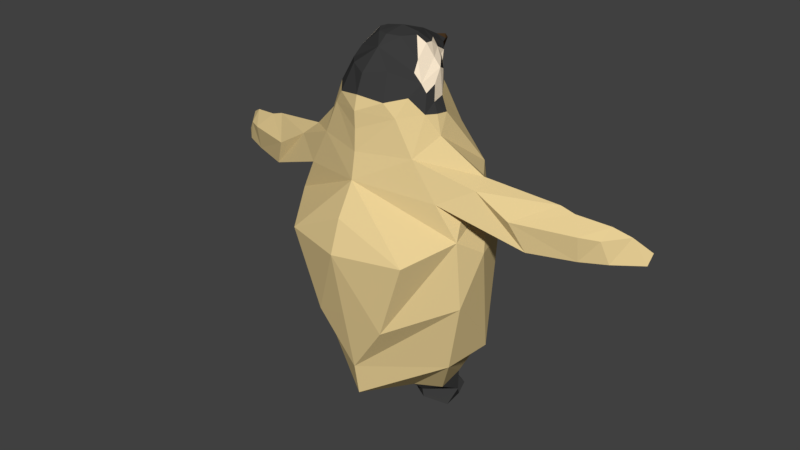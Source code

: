 # Source: penguin_baby.blend  (saved by Blender 2.78.0; exported with 4.5.12 LTS)
import bpy
from mathutils import Matrix  # noqa: F401  (used for matrix-valued properties, if any)

bpy.ops.wm.read_factory_settings(use_empty=True)
scene = bpy.context.scene
scene.name = 'Scene'

# ---- collections
col_collection_1 = bpy.data.collections.new('Collection 1'); scene.collection.children.link(col_collection_1)
col_collection_5 = bpy.data.collections.new('Collection 5'); scene.collection.children.link(col_collection_5)

# ---- materials (node trees are filled in below, after node groups)
mat_white_dark = bpy.data.materials.new('White_dark')
mat_white_dark.alpha_threshold = 0.0
mat_white_dark.use_transparent_shadow = False
mat_white_dark.diffuse_color = (0.8, 0.6187, 0.297, 1.0)
mat_white_dark.roughness = 0.5
mat_brown_dark = bpy.data.materials.new('Brown_Dark')
mat_brown_dark.alpha_threshold = 0.0
mat_brown_dark.use_transparent_shadow = False
mat_brown_dark.diffuse_color = (0.08714, 0.04777, 0.02074, 1.0)
mat_brown_dark.roughness = 0.5
mat_gray = bpy.data.materials.new('Gray')
mat_gray.alpha_threshold = 0.0
mat_gray.use_transparent_shadow = False
mat_gray.diffuse_color = (0.04445, 0.04445, 0.04445, 1.0)
mat_gray.roughness = 0.5
mat_white_light = bpy.data.materials.new('White_Light')
mat_white_light.alpha_threshold = 0.0
mat_white_light.use_transparent_shadow = False
mat_white_light.diffuse_color = (1.0, 0.843, 0.6359, 1.0)
mat_white_light.roughness = 0.5
mat_black = bpy.data.materials.new('Black')
mat_black.alpha_threshold = 0.0
mat_black.use_transparent_shadow = False
mat_black.diffuse_color = (0.01739, 0.01739, 0.01739, 1.0)
mat_black.roughness = 0.5

# ---- material node trees

# ---- world
world_world = bpy.data.worlds.new('World'); scene.world = world_world
world_world.color = (0.05088, 0.05088, 0.05088)
world_world.use_sun_shadow = False
world_world.sun_shadow_jitter_overblur = 0.0
world_world.cycles.sampling_method = 'MANUAL'

# ---- meshes
me_icosphere = bpy.data.meshes.new('Icosphere')
me_icosphere.from_pydata([(-0.6303, 0.5128, 3.455), (-2.168, 0.3339, 0.1936), (-1.274, 0.585, -5.27), (-1.9, -1.36, 0.5325), (-1.112, -0.2318, 3.323), (-1.366, -0.2368, -5.309), (-2.209, 0.0637, 0.8773), (-1.751, 0.7283, 0.8923), (-0.4922, -1.357, 3.384), (-1.678, -2.331, -0.8171), (-2.666, -0.4644, -0.8137), (-1.31, -1.473, 1.526), (-1.594, -0.7939, 1.962), (-1.019, 0.7584, 1.713), (-2.238, 0.7318, -0.8747), (-0.4906, 0.8219, 2.48), (-0.8813, -1.547, 2.411), (-1.425, -0.3662, 2.373), (-0.6201, -1.658, 2.755), (-1.205, -0.2619, 2.692), (-0.8162, 0.2961, 2.815), (-2.502, -1.12, -2.121), (-2.207, 0.4249, -3.988), (-1.021, 1.294, 0.1683), (-1.296, 1.24, -4.912), (-0.9237, 1.604, -0.6857), (-0.5612, 0.8056, -5.389), (-1.051, 1.862, -2.357), (-0.2705, 0.9386, 3.251), (-0.2432, 1.08, 3.507), (-0.3195, 0.6693, 2.739), (-0.4536, -0.2095, 4.019), (-0.3194, -0.6726, 3.997), (-0.7, -0.03197, 3.799), (-0.4331, 0.3475, 3.758), (-2.406, -1.187, -0.3447), (-0.8997, -0.9074, 3.321), (-0.8362, -0.6957, 3.56), (-2.22, -0.608, 0.7196), (-1.301, -1.007, 2.453), (-1.194, -0.8302, 2.889), (-0.7526, 0.3314, 3.232), (-0.3749, 0.6397, 2.995), (-1.072, -0.8574, 3.086), (-0.5963, -0.4476, -5.449), (-0.2638, -0.02514, -5.475), (-1.339, 0.4873, -5.764), (-0.726, 1.115, -5.804), (-0.7405, -0.2825, -5.624), (-0.3939, -0.1485, -5.641), (-1.31, 0.06661, -6.056), (-0.8241, -0.3301, -5.803), (-0.4442, -0.09067, -5.84), (-1.232, 0.6741, -6.066), (-0.7621, 1.327, -6.074), (-0.5795, 0.1191, -6.111), (-0.5973, 0.5318, 2.754), (-0.9025, 0.8733, -5.31), (-0.4149, 0.7714, 3.534), (-0.5907, 0.5178, 3.082), (-0.9625, 0.7753, -5.53), (-1.061, 1.151, -6.039), (-0.6219, 0.7693, -6.093), (-0.4444, 0.5361, -5.843), (-0.973, -2.242, -2.881), (-2.669, -0.8904, 0.9343), (-2.564, -0.438, 1.11), (-2.749, -0.355, 0.8093), (-3.31, -0.5404, 0.2736), (-3.54, -0.8493, 0.4278), (-3.897, -0.6365, -0.3004), (-4.356, 0.007243, 0.7774), (-3.492, -0.3227, 0.6434), (-4.192, -0.2383, 0.2953), (-5.154, 0.1388, 0.2583), (-5.009, -0.3079, 0.3203), (-5.004, -0.21, -0.3274), (-4.712, 0.03605, 0.6636), (-5.445, -0.05724, 0.2665), (-5.523, 0.2828, 0.5179), (-5.893, 0.4733, 0.01113), (-5.646, 0.0496, -0.2888), (-5.922, 0.4982, 0.2987), (-6.315, 0.7835, -0.07041), (-6.279, 0.6162, -0.3362), (-1.281, -0.6451, 2.655), (-1.412, -0.7009, 2.412), (-0.9897, -1.226, 2.831), (-0.8782, 0.1483, 3.344), (-0.9483, 0.002854, 3.434), (-1.044, -0.02998, 3.227), (-0.7098, 0.1766, 3.625), (-1.087, -0.0875, 3.076), (-0.9308, -0.06118, 3.5), (-0.7439, 0.2649, 3.431), (-0.9572, -0.4266, 3.554), (-0.5401, -0.3694, 3.998), (-0.7494, -0.2891, 3.833), (-1.193, -0.5226, 3.023), (-2.053, -0.9056, -4.053), (0.0, 1.616, 0.483), (0.0, -0.2149, 4.099), (0.6303, 0.5128, 3.455), (2.168, 0.3339, 0.1936), (1.274, 0.585, -5.27), (0.0, -2.059, 0.8405), (1.9, -1.36, 0.5325), (1.112, -0.2318, 3.323), (1.366, -0.2368, -5.309), (2.209, 0.0637, 0.8773), (1.751, 0.7283, 0.8923), (0.0, -1.087, 3.792), (0.4922, -1.357, 3.384), (0.0, 1.87, -0.9873), (0.0, -2.827, -0.8049), (0.0, -1.638, 3.313), (0.0, -2.535, 0.03245), (0.0, -1.948, -5.162), (1.678, -2.331, -0.8171), (2.666, -0.4644, -0.8137), (0.0, 1.488, 1.261), (0.0, -1.939, 1.518), (1.31, -1.473, 1.526), (1.594, -0.7939, 1.962), (1.019, 0.7584, 1.713), (2.238, 0.7318, -0.8747), (0.0, 1.605, -4.893), (0.4906, 0.8219, 2.48), (0.0, -1.923, 2.496), (0.8813, -1.547, 2.411), (1.425, -0.3662, 2.373), (0.0, -2.102, -4.277), (0.0, 0.7332, 2.753), (0.0, -1.83, 2.86), (0.6201, -1.658, 2.755), (1.205, -0.2619, 2.692), (0.8162, 0.2961, 2.815), (2.502, -1.12, -2.121), (2.207, 0.4249, -3.988), (0.0, 1.387, 3.503), (0.0, 1.482, 3.389), (0.0, 2.188, -3.606), (0.0, 0.8651, -5.282), (0.0, -0.4898, -5.471), (1.021, 1.294, 0.1683), (1.296, 1.24, -4.912), (0.9237, 1.604, -0.6857), (0.5612, 0.8056, -5.389), (1.051, 1.862, -2.357), (0.2705, 0.9386, 3.251), (0.2432, 1.08, 3.507), (0.3195, 0.6693, 2.739), (0.0, 1.052, 3.581), (0.0, 1.073, 3.08), (0.4536, -0.2095, 4.019), (0.3194, -0.6726, 3.997), (0.0, 0.5312, 3.845), (0.0, -0.7934, 4.016), (0.7, -0.03197, 3.799), (0.4331, 0.3475, 3.758), (0.0, -1.911, 2.065), (2.406, -1.187, -0.3447), (0.8997, -0.9074, 3.321), (0.8362, -0.6957, 3.56), (2.22, -0.608, 0.7196), (1.301, -1.007, 2.453), (1.194, -0.8302, 2.889), (0.0, 1.33, 3.328), (0.0, 0.7579, 2.919), (0.7526, 0.3314, 3.232), (0.3749, 0.6397, 2.995), (1.072, -0.8574, 3.086), (0.5963, -0.4476, -5.449), (0.2638, -0.02514, -5.475), (1.339, 0.4873, -5.764), (0.726, 1.115, -5.804), (0.7405, -0.2825, -5.624), (0.3939, -0.1485, -5.641), (1.31, 0.06661, -6.056), (0.8241, -0.3301, -5.803), (0.4442, -0.09067, -5.84), (1.232, 0.6741, -6.066), (0.7621, 1.327, -6.074), (0.5795, 0.1191, -6.111), (0.5973, 0.5318, 2.754), (0.9025, 0.8733, -5.31), (0.4149, 0.7714, 3.534), (0.5907, 0.5178, 3.082), (0.9625, 0.7753, -5.53), (1.061, 1.151, -6.039), (0.6219, 0.7693, -6.093), (0.4444, 0.5361, -5.843), (0.0, -2.461, -2.569), (0.973, -2.242, -2.881), (2.669, -0.8904, 0.9343), (2.564, -0.438, 1.11), (2.749, -0.355, 0.8093), (3.31, -0.5404, 0.2736), (3.54, -0.8493, 0.4278), (3.897, -0.6365, -0.3004), (4.356, 0.007243, 0.7774), (3.492, -0.3227, 0.6434), (4.192, -0.2383, 0.2953), (5.154, 0.1388, 0.2583), (5.009, -0.3079, 0.3203), (5.004, -0.21, -0.3274), (4.712, 0.03605, 0.6636), (5.445, -0.05724, 0.2665), (5.523, 0.2828, 0.5179), (5.893, 0.4733, 0.01113), (5.646, 0.0496, -0.2888), (5.922, 0.4982, 0.2987), (6.315, 0.7835, -0.07041), (6.279, 0.6162, -0.3362), (1.281, -0.6451, 2.655), (1.412, -0.7009, 2.412), (0.9897, -1.226, 2.831), (0.8782, 0.1483, 3.344), (0.9483, 0.002854, 3.434), (1.044, -0.02998, 3.227), (0.7098, 0.1766, 3.625), (1.087, -0.0875, 3.076), (0.944, -0.2439, 3.527), (0.7439, 0.2649, 3.431), (0.5401, -0.3694, 3.998), (0.7494, -0.2891, 3.833), (1.193, -0.5226, 3.023), (2.053, -0.9056, -4.053)], [], [(45, 142, 143), (41, 88, 0), (143, 44, 45), (89, 91, 94), (1, 38, 6), (9, 35, 64), (20, 41, 59), (8, 36, 43), (35, 3, 38), (1, 6, 7), (16, 39, 11), (105, 11, 3), (13, 19, 20), (80, 81, 83), (31, 156, 33), (15, 30, 132), (13, 15, 120), (140, 29, 139), (25, 100, 113), (168, 28, 153), (24, 141, 126), (140, 153, 28), (32, 31, 96), (33, 156, 34), (78, 81, 76), (88, 89, 94), (21, 35, 10), (2, 24, 57), (142, 24, 126), (74, 79, 77), (17, 85, 19), (38, 67, 6), (12, 86, 17), (93, 97, 33), (40, 87, 43), (10, 35, 1), (131, 64, 21), (30, 168, 132), (133, 8, 18), (87, 8, 43), (92, 90, 20), (20, 59, 56), (5, 48, 44), (44, 49, 45), (48, 52, 49), (63, 47, 26), (47, 53, 46), (55, 63, 52), (52, 63, 49), (47, 46, 60), (37, 43, 36), (50, 52, 51), (47, 57, 26), (76, 70, 69), (57, 24, 26), (141, 27, 113), (84, 81, 82), (42, 0, 28), (99, 22, 2), (71, 65, 66), (62, 47, 63), (64, 131, 192), (6, 66, 12), (192, 114, 64), (66, 11, 12), (67, 71, 66), (11, 65, 3), (114, 9, 64), (70, 68, 38), (46, 51, 48), (28, 29, 140), (37, 97, 95), (56, 42, 30), (79, 75, 77), (36, 111, 37), (80, 82, 79), (56, 15, 13), (73, 77, 71), (91, 33, 34), (111, 32, 37), (2, 46, 5), (82, 83, 84), (82, 78, 79), (10, 14, 22), (84, 83, 81), (39, 85, 86), (4, 93, 89), (92, 4, 90), (40, 85, 39), (19, 92, 20), (88, 94, 0), (20, 90, 41), (0, 58, 28), (139, 29, 152), (45, 26, 142), (41, 90, 88), (65, 70, 3), (19, 4, 92), (9, 114, 116), (8, 115, 111), (101, 31, 32), (105, 9, 116), (38, 68, 67), (105, 121, 11), (13, 17, 19), (16, 18, 87), (128, 16, 160), (128, 133, 18), (7, 12, 17), (25, 23, 100), (168, 42, 28), (24, 27, 141), (152, 29, 58), (157, 101, 32), (157, 32, 111), (64, 35, 21), (4, 19, 98), (142, 26, 24), (17, 86, 85), (35, 9, 105), (12, 39, 86), (98, 43, 4), (19, 85, 98), (30, 42, 168), (133, 115, 8), (87, 18, 8), (60, 2, 57), (5, 46, 48), (44, 48, 49), (48, 51, 52), (26, 45, 63), (49, 63, 45), (47, 61, 53), (55, 62, 63), (55, 53, 62), (50, 55, 52), (46, 53, 50), (47, 54, 61), (47, 60, 57), (4, 89, 90), (120, 23, 13), (42, 59, 0), (62, 54, 47), (6, 67, 66), (3, 35, 105), (66, 65, 11), (73, 71, 72), (67, 72, 71), (69, 70, 65), (68, 72, 67), (77, 75, 69), (95, 97, 4), (34, 156, 58), (94, 91, 0), (40, 43, 98), (14, 1, 25), (80, 74, 81), (76, 81, 74), (1, 35, 38), (12, 11, 39), (16, 87, 39), (25, 1, 23), (7, 13, 23), (23, 1, 7), (74, 73, 76), (22, 21, 10), (33, 97, 31), (96, 31, 97), (44, 117, 99), (76, 75, 78), (88, 90, 89), (59, 41, 0), (74, 80, 79), (93, 4, 97), (40, 39, 87), (72, 68, 73), (70, 76, 73), (73, 68, 70), (37, 95, 43), (76, 69, 75), (15, 56, 30), (27, 24, 22), (143, 117, 44), (34, 58, 0), (0, 91, 34), (93, 91, 89), (46, 50, 51), (28, 58, 29), (44, 99, 5), (2, 5, 99), (37, 96, 97), (69, 65, 71), (56, 59, 42), (36, 8, 111), (20, 56, 13), (83, 82, 80), (73, 74, 77), (91, 93, 33), (96, 37, 32), (40, 98, 85), (24, 2, 22), (27, 22, 14), (10, 1, 14), (3, 70, 38), (78, 82, 81), (101, 156, 31), (7, 17, 13), (121, 160, 16), (128, 18, 16), (16, 11, 121), (7, 6, 12), (78, 75, 79), (60, 46, 2), (54, 62, 61), (55, 50, 53), (53, 61, 62), (120, 100, 23), (43, 95, 4), (71, 77, 69), (152, 58, 156), (15, 132, 120), (14, 25, 27), (113, 27, 25), (131, 21, 99), (117, 131, 99), (21, 22, 99), (173, 143, 142), (169, 102, 217), (143, 173, 172), (218, 223, 220), (103, 109, 164), (118, 193, 161), (136, 187, 169), (112, 171, 162), (161, 164, 106), (103, 110, 109), (129, 122, 165), (105, 106, 122), (124, 136, 135), (209, 212, 210), (154, 158, 156), (127, 132, 151), (124, 120, 127), (140, 139, 150), (146, 113, 100), (168, 153, 149), (145, 126, 141), (140, 149, 153), (155, 224, 154), (158, 159, 156), (207, 205, 210), (217, 223, 218), (137, 119, 161), (104, 185, 145), (142, 126, 145), (203, 206, 208), (130, 135, 214), (164, 109, 196), (123, 130, 215), (222, 158, 225), (166, 171, 216), (119, 103, 161), (131, 137, 193), (151, 132, 168), (133, 134, 112), (216, 171, 112), (221, 136, 219), (136, 184, 187), (108, 172, 176), (172, 173, 177), (176, 177, 180), (191, 147, 175), (175, 174, 181), (183, 180, 191), (180, 177, 191), (175, 188, 174), (163, 162, 171), (178, 179, 180), (175, 147, 185), (205, 198, 199), (185, 147, 145), (141, 113, 148), (213, 211, 210), (170, 149, 102), (227, 145, 138), (200, 195, 194), (190, 191, 175), (193, 192, 131), (109, 123, 195), (192, 193, 114), (195, 123, 122), (196, 195, 200), (122, 106, 194), (114, 193, 118), (199, 164, 197), (174, 176, 179), (149, 140, 150), (163, 222, 225), (184, 151, 170), (208, 206, 204), (162, 163, 111), (209, 208, 211), (184, 124, 127), (202, 200, 206), (220, 159, 158), (111, 163, 155), (104, 108, 174), (211, 213, 212), (211, 208, 207), (119, 138, 125), (213, 210, 212), (165, 215, 214), (107, 218, 222), (221, 219, 107), (166, 165, 214), (135, 136, 221), (217, 102, 223), (136, 169, 219), (102, 149, 186), (139, 152, 150), (173, 142, 147), (169, 217, 219), (194, 106, 199), (135, 221, 107), (118, 116, 114), (112, 111, 115), (101, 155, 154), (105, 116, 118), (164, 196, 197), (105, 122, 121), (124, 135, 130), (129, 216, 134), (128, 160, 129), (128, 134, 133), (110, 130, 123), (146, 100, 144), (168, 149, 170), (145, 141, 148), (152, 186, 150), (140, 153, 167), (157, 155, 101), (157, 111, 155), (193, 137, 161), (107, 226, 135), (142, 145, 147), (130, 214, 215), (161, 105, 118), (123, 215, 165), (226, 107, 171), (135, 226, 214), (151, 168, 170), (133, 112, 115), (216, 112, 134), (188, 185, 104), (108, 176, 174), (172, 177, 176), (176, 180, 179), (147, 191, 173), (177, 173, 191), (175, 181, 189), (183, 191, 190), (183, 190, 181), (178, 180, 183), (174, 178, 181), (175, 189, 182), (175, 185, 188), (107, 219, 218), (120, 124, 144), (170, 102, 187), (190, 175, 182), (109, 195, 196), (106, 105, 161), (195, 122, 194), (202, 201, 200), (196, 200, 201), (198, 194, 199), (197, 196, 201), (206, 198, 204), (159, 186, 156), (223, 102, 220), (166, 226, 171), (125, 146, 103), (209, 210, 203), (205, 203, 210), (103, 164, 161), (123, 165, 122), (129, 165, 216), (146, 144, 103), (110, 144, 124), (144, 110, 103), (203, 205, 202), (138, 119, 137), (158, 154, 225), (224, 225, 154), (172, 227, 117), (205, 207, 204), (217, 218, 219), (187, 102, 169), (203, 208, 209), (166, 216, 165), (201, 202, 197), (199, 202, 205), (202, 199, 197), (163, 171, 222), (205, 204, 198), (127, 151, 184), (148, 138, 145), (143, 172, 117), (159, 102, 186), (102, 159, 220), (222, 218, 220), (174, 179, 178), (149, 150, 186), (172, 108, 227), (104, 227, 108), (163, 225, 224), (198, 200, 194), (184, 170, 187), (162, 111, 112), (136, 124, 184), (212, 209, 211), (202, 206, 203), (220, 158, 222), (224, 155, 163), (166, 214, 226), (104, 145, 227), (148, 125, 138), (119, 125, 103), (106, 164, 199), (207, 210, 211), (101, 154, 156), (110, 124, 130), (121, 129, 160), (128, 129, 134), (129, 121, 122), (110, 123, 109), (207, 208, 204), (188, 104, 174), (182, 189, 190), (183, 181, 178), (181, 190, 189), (120, 144, 100), (171, 107, 222), (200, 198, 206), (152, 156, 186), (127, 120, 132), (125, 148, 146), (113, 146, 148), (131, 227, 137), (117, 227, 131), (137, 227, 138)])
me_icosphere.polygons.foreach_set('material_index', [0, 3, 0, 3, 0, 0, 3, 2, 0, 0, 0, 0, 0, 0, 2, 0, 0, 1, 0, 2, 0, 1, 2, 2, 0, 4, 0, 0, 0, 0, 2, 0, 0, 3, 2, 0, 0, 3, 2, 2, 3, 3, 2, 2, 2, 2, 2, 2, 2, 2, 3, 2, 2, 0, 0, 0, 0, 2, 0, 0, 2, 0, 0, 0, 0, 0, 0, 0, 0, 2, 1, 3, 3, 0, 2, 0, 0, 0, 3, 2, 2, 0, 0, 0, 0, 2, 3, 3, 2, 3, 3, 3, 2, 1, 0, 3, 0, 3, 0, 2, 2, 0, 0, 0, 0, 0, 0, 0, 0, 0, 2, 0, 2, 2, 2, 0, 3, 0, 2, 0, 0, 3, 3, 3, 2, 2, 2, 2, 2, 2, 2, 2, 2, 2, 2, 2, 2, 2, 2, 4, 0, 2, 2, 0, 0, 0, 0, 0, 0, 0, 0, 3, 2, 3, 3, 0, 0, 0, 0, 0, 0, 0, 0, 0, 0, 0, 2, 2, 0, 0, 4, 2, 0, 3, 2, 0, 0, 0, 3, 0, 0, 0, 0, 2, 2, 3, 2, 1, 0, 0, 3, 0, 3, 2, 0, 0, 0, 3, 2, 2, 0, 0, 0, 0, 0, 2, 0, 0, 0, 0, 0, 0, 2, 2, 2, 2, 0, 3, 0, 2, 0, 0, 0, 0, 0, 0, 0, 3, 0, 3, 0, 0, 3, 2, 0, 0, 0, 0, 0, 0, 2, 0, 0, 1, 0, 2, 0, 1, 2, 2, 0, 4, 0, 0, 0, 0, 2, 0, 0, 3, 2, 0, 0, 3, 2, 2, 3, 3, 2, 2, 2, 2, 2, 2, 2, 2, 3, 2, 2, 0, 0, 0, 0, 2, 0, 0, 2, 0, 0, 0, 0, 0, 0, 0, 0, 2, 1, 3, 3, 0, 2, 0, 0, 0, 3, 2, 2, 0, 0, 0, 0, 2, 3, 3, 2, 3, 3, 3, 2, 1, 0, 3, 0, 3, 0, 2, 2, 0, 0, 0, 0, 0, 0, 0, 0, 0, 2, 0, 2, 1, 2, 2, 0, 3, 0, 2, 0, 0, 3, 3, 3, 2, 2, 2, 2, 2, 2, 2, 2, 2, 2, 2, 2, 2, 2, 2, 4, 0, 2, 2, 0, 0, 0, 0, 0, 0, 0, 0, 2, 3, 3, 0, 0, 0, 0, 0, 0, 0, 0, 0, 0, 0, 2, 2, 0, 0, 4, 2, 0, 2, 0, 0, 0, 3, 0, 0, 0, 0, 2, 2, 3, 2, 1, 0, 0, 3, 0, 3, 2, 0, 0, 0, 3, 2, 2, 0, 0, 0, 0, 0, 2, 0, 0, 0, 0, 0, 0, 2, 2, 2, 2, 0, 3, 0, 2, 0, 0, 0, 0, 0, 0])
_uv = me_icosphere.uv_layers.new(name='UVMap')
_uv.uv.foreach_set('vector', [0.801, -0.9029, 1.014, -0.877, 0.8315, -0.8942, 0.6857, 0.8283, 0.6994, 0.853, 0.6714, 0.8705, 0.8315, -0.8942, 0.7911, -0.8924, 0.801, -0.9029, 0.709, 0.8731, 0.6915, 0.9092, 0.6883, 0.8691, 0.715, 0.2171, 0.7406, 0.3361, 0.7215, 0.3575, 0.7864, 0.05703, 0.7549, 0.1317, 0.8022, -0.354, 0.6913, 0.7454, 0.6857, 0.8283, 0.6702, 0.7962, 0.7958, 0.8849, 0.7635, 0.8643, 0.7574, 0.8161, 0.7549, 0.1317, 0.7636, 0.3111, 0.7406, 0.3361, 0.715, 0.2171, 0.7215, 0.3575, 0.6982, 0.352, 0.7873, 0.6923, 0.7601, 0.6911, 0.7756, 0.5131, 0.8248, 0.3894, 0.7756, 0.5131, 0.7636, 0.3111, 0.6804, 0.5178, 0.7282, 0.7279, 0.6913, 0.7454, 0.7201, 0.1664, 0.7249, 0.1137, 0.7174, 0.144, 0.7139, 0.9946, 0.6299, 0.9502, 0.7047, 0.9472, 0.656, 0.6717, 0.6502, 0.7263, 0.628, 0.7291, 0.6804, 0.5178, 0.656, 0.6717, 0.6258, 0.4199, 0.627, 0.8448, 0.639, 0.8736, 0.6272, 0.869, 0.6589, 0.02652, 0.6253, 0.2627, 0.6244, -0.03468, 0.6281, 0.7618, 0.642, 0.8246, 0.6274, 0.7893, 0.6856, -0.8129, 0.623, -0.5623, 0.6208, -0.8104, 0.627, 0.8448, 0.6274, 0.7893, 0.642, 0.8246, 0.7739, 0.9976, 0.7139, 0.9946, 0.7323, 0.9926, 0.7047, 0.9472, 0.6299, 0.9502, 0.6675, 0.9341, 0.7256, 0.2268, 0.7249, 0.1137, 0.7281, 0.112, 0.6994, 0.853, 0.709, 0.8731, 0.6883, 0.8691, 0.7556, -0.2241, 0.7549, 0.1317, 0.7376, 0.02638, 0.7152, -0.8746, 0.6856, -0.8129, 0.6917, -0.8855, 0.6132, -0.877, 0.6856, -0.8129, 0.6208, -0.8104, 0.7232, 0.2232, 0.7215, 0.2716, 0.724, 0.3071, 0.7333, 0.6652, 0.7458, 0.7262, 0.7282, 0.7279, 0.7406, 0.3361, 0.7319, 0.3485, 0.7215, 0.3575, 0.7492, 0.5889, 0.747, 0.678, 0.7333, 0.6652, 0.7123, 0.8873, 0.7252, 0.9577, 0.7047, 0.9472, 0.7543, 0.7759, 0.7744, 0.7709, 0.7574, 0.8161, 0.7376, 0.02638, 0.7549, 0.1317, 0.715, 0.2171, 0.8271, -0.6317, 0.8022, -0.354, 0.7556, -0.2241, 0.6502, 0.7263, 0.6281, 0.7618, 0.628, 0.7291, 0.8233, 0.7891, 0.7958, 0.8849, 0.7977, 0.7634, 0.7744, 0.7709, 0.7958, 0.8849, 0.7574, 0.8161, 0.7171, 0.8024, 0.713, 0.8317, 0.6913, 0.7454, 0.6913, 0.7454, 0.6702, 0.7962, 0.6707, 0.7304, 0.7545, -0.8702, 0.7778, -0.9303, 0.7911, -0.8924, 0.7911, -0.8924, 0.7943, -0.9347, 0.801, -0.9029, 0.7778, -0.9303, 0.7881, -0.9755, 0.7943, -0.9347, 0.7081, -0.9855, 0.6729, -0.9873, 0.6805, -0.8992, 0.6729, -0.9873, 0.7131, -1.035, 0.7225, -0.972, 0.7645, -1.033, 0.7081, -0.9855, 0.7881, -0.9755, 0.7881, -0.9755, 0.7081, -0.9855, 0.7943, -0.9347, 0.6729, -0.9873, 0.7225, -0.972, 0.7004, -0.9283, 0.7535, 0.9091, 0.7574, 0.8161, 0.7635, 0.8643, 0.745, -1.024, 0.7881, -0.9755, 0.7767, -0.9657, 0.6729, -0.9873, 0.6917, -0.8855, 0.6805, -0.8992, 0.7281, 0.112, 0.7358, 0.1274, 0.7396, 0.2772, 0.6917, -0.8855, 0.6856, -0.8129, 0.6805, -0.8992, 0.623, -0.5623, 0.6596, -0.3114, 0.6244, -0.03468, 0.7192, 0.09363, 0.7249, 0.1137, 0.7196, 0.2233, 0.6541, 0.7777, 0.6714, 0.8705, 0.642, 0.8246, 0.76, -0.6116, 0.7215, -0.6192, 0.7152, -0.8746, 0.7242, 0.3314, 0.744, 0.3818, 0.7338, 0.4104, 0.6911, -1.039, 0.6729, -0.9873, 0.7081, -0.9855, 0.8022, -0.354, 0.8271, -0.6317, 0.8262, -0.2853, 0.7215, 0.3575, 0.7338, 0.4104, 0.7492, 0.5889, 0.8262, -0.2853, 0.8255, 0.07243, 0.8022, -0.354, 0.7338, 0.4104, 0.7756, 0.5131, 0.7492, 0.5889, 0.7319, 0.3485, 0.7242, 0.3314, 0.7338, 0.4104, 0.7756, 0.5131, 0.744, 0.3818, 0.7636, 0.3111, 0.8255, 0.07243, 0.7864, 0.05703, 0.8022, -0.354, 0.7358, 0.1274, 0.7351, 0.2425, 0.7406, 0.3361, 0.7225, -0.972, 0.7767, -0.9657, 0.7778, -0.9303, 0.642, 0.8246, 0.639, 0.8736, 0.627, 0.8448, 0.7535, 0.9091, 0.7252, 0.9577, 0.735, 0.9034, 0.6707, 0.7304, 0.6541, 0.7777, 0.6502, 0.7263, 0.7215, 0.2716, 0.7288, 0.2428, 0.724, 0.3071, 0.7635, 0.8643, 0.8203, 0.9639, 0.7535, 0.9091, 0.7201, 0.1664, 0.7196, 0.2233, 0.7215, 0.2716, 0.6707, 0.7304, 0.656, 0.6717, 0.6804, 0.5178, 0.7284, 0.2394, 0.724, 0.3071, 0.7242, 0.3314, 0.6915, 0.9092, 0.7047, 0.9472, 0.6675, 0.9341, 0.8203, 0.9639, 0.7739, 0.9976, 0.7535, 0.9091, 0.7152, -0.8746, 0.7225, -0.972, 0.7545, -0.8702, 0.7196, 0.2233, 0.7174, 0.144, 0.7192, 0.09363, 0.7196, 0.2233, 0.7256, 0.2268, 0.7215, 0.2716, 0.7376, 0.02638, 0.7067, -0.002386, 0.7215, -0.6192, 0.7192, 0.09363, 0.7174, 0.144, 0.7249, 0.1137, 0.7601, 0.6911, 0.7458, 0.7262, 0.747, 0.678, 0.7241, 0.8538, 0.7123, 0.8873, 0.709, 0.8731, 0.7171, 0.8024, 0.7241, 0.8538, 0.713, 0.8317, 0.7543, 0.7759, 0.7458, 0.7262, 0.7601, 0.6911, 0.7282, 0.7279, 0.7171, 0.8024, 0.6913, 0.7454, 0.6994, 0.853, 0.6883, 0.8691, 0.6714, 0.8705, 0.6913, 0.7454, 0.713, 0.8317, 0.6857, 0.8283, 0.6714, 0.8705, 0.6523, 0.8831, 0.642, 0.8246, 0.6272, 0.869, 0.639, 0.8736, 0.6278, 0.8897, 0.801, -0.9029, 0.6805, -0.8992, 0.6132, -0.877, 0.6857, 0.8283, 0.713, 0.8317, 0.6994, 0.853, 0.744, 0.3818, 0.7358, 0.1274, 0.7636, 0.3111, 0.7282, 0.7279, 0.7241, 0.8538, 0.7171, 0.8024, 0.7864, 0.05703, 0.8255, 0.07243, 0.8252, 0.2352, 0.7958, 0.8849, 0.8227, 0.8767, 0.8203, 0.9639, 0.6646, 1.012, 0.7139, 0.9946, 0.7739, 0.9976, 0.8248, 0.3894, 0.7864, 0.05703, 0.8252, 0.2352, 0.7406, 0.3361, 0.7351, 0.2425, 0.7319, 0.3485, 0.8248, 0.3894, 0.8243, 0.5227, 0.7756, 0.5131, 0.6804, 0.5178, 0.7333, 0.6652, 0.7282, 0.7279, 0.7873, 0.6923, 0.7977, 0.7634, 0.7744, 0.7709, 0.8237, 0.7177, 0.7873, 0.6923, 0.824, 0.6316, 0.8237, 0.7177, 0.8233, 0.7891, 0.7977, 0.7634, 0.6982, 0.352, 0.7492, 0.5889, 0.7333, 0.6652, 0.6589, 0.02652, 0.6674, 0.2013, 0.6253, 0.2627, 0.6281, 0.7618, 0.6541, 0.7777, 0.642, 0.8246, 0.6856, -0.8129, 0.6596, -0.3114, 0.623, -0.5623, 0.6278, 0.8897, 0.639, 0.8736, 0.6523, 0.8831, 0.8167, 1.004, 0.6646, 1.012, 0.7739, 0.9976, 0.8167, 1.004, 0.7739, 0.9976, 0.8203, 0.9639, 0.8022, -0.354, 0.7549, 0.1317, 0.7556, -0.2241, 0.7241, 0.8538, 0.7282, 0.7279, 0.74, 0.7981, 0.6132, -0.877, 0.6805, -0.8992, 0.6856, -0.8129, 0.7333, 0.6652, 0.747, 0.678, 0.7458, 0.7262, 0.7549, 0.1317, 0.7864, 0.05703, 0.8248, 0.3894, 0.7492, 0.5889, 0.7601, 0.6911, 0.747, 0.678, 0.74, 0.7981, 0.7574, 0.8161, 0.7241, 0.8538, 0.7282, 0.7279, 0.7458, 0.7262, 0.74, 0.7981, 0.6502, 0.7263, 0.6541, 0.7777, 0.6281, 0.7618, 0.8233, 0.7891, 0.8227, 0.8767, 0.7958, 0.8849, 0.7744, 0.7709, 0.7977, 0.7634, 0.7958, 0.8849, 0.7004, -0.9283, 0.7152, -0.8746, 0.6917, -0.8855, 0.7545, -0.8702, 0.7225, -0.972, 0.7778, -0.9303, 0.7911, -0.8924, 0.7778, -0.9303, 0.7943, -0.9347, 0.7778, -0.9303, 0.7767, -0.9657, 0.7881, -0.9755, 0.6805, -0.8992, 0.801, -0.9029, 0.7081, -0.9855, 0.7943, -0.9347, 0.7081, -0.9855, 0.801, -0.9029, 0.6729, -0.9873, 0.6853, -1.036, 0.7131, -1.035, 0.7645, -1.033, 0.6911, -1.039, 0.7081, -0.9855, 0.7645, -1.033, 0.7131, -1.035, 0.6911, -1.039, 0.745, -1.024, 0.7645, -1.033, 0.7881, -0.9755, 0.7225, -0.972, 0.7131, -1.035, 0.745, -1.024, 0.6729, -0.9873, 0.6666, -1.044, 0.6853, -1.036, 0.6729, -0.9873, 0.7004, -0.9283, 0.6917, -0.8855, 0.7241, 0.8538, 0.709, 0.8731, 0.713, 0.8317, 0.6258, 0.4199, 0.6674, 0.2013, 0.6804, 0.5178, 0.6541, 0.7777, 0.6702, 0.7962, 0.6714, 0.8705, 0.6911, -1.039, 0.6666, -1.044, 0.6729, -0.9873, 0.7215, 0.3575, 0.7319, 0.3485, 0.7338, 0.4104, 0.7636, 0.3111, 0.7549, 0.1317, 0.8248, 0.3894, 0.7338, 0.4104, 0.744, 0.3818, 0.7756, 0.5131, 0.7284, 0.2394, 0.7242, 0.3314, 0.7301, 0.3125, 0.7319, 0.3485, 0.7301, 0.3125, 0.7242, 0.3314, 0.7396, 0.2772, 0.7358, 0.1274, 0.744, 0.3818, 0.7351, 0.2425, 0.7301, 0.3125, 0.7319, 0.3485, 0.724, 0.3071, 0.7288, 0.2428, 0.7396, 0.2772, 0.735, 0.9034, 0.7252, 0.9577, 0.7241, 0.8538, 0.6675, 0.9341, 0.6299, 0.9502, 0.6523, 0.8831, 0.6883, 0.8691, 0.6915, 0.9092, 0.6714, 0.8705, 0.7543, 0.7759, 0.7574, 0.8161, 0.74, 0.7981, 0.7067, -0.002386, 0.715, 0.2171, 0.6589, 0.02652, 0.7201, 0.1664, 0.7232, 0.2232, 0.7249, 0.1137, 0.7281, 0.112, 0.7249, 0.1137, 0.7232, 0.2232, 0.715, 0.2171, 0.7549, 0.1317, 0.7406, 0.3361, 0.7492, 0.5889, 0.7756, 0.5131, 0.7601, 0.6911, 0.7873, 0.6923, 0.7744, 0.7709, 0.7601, 0.6911, 0.6589, 0.02652, 0.715, 0.2171, 0.6674, 0.2013, 0.6982, 0.352, 0.6804, 0.5178, 0.6674, 0.2013, 0.6674, 0.2013, 0.715, 0.2171, 0.6982, 0.352, 0.7232, 0.2232, 0.7284, 0.2394, 0.7281, 0.112, 0.7215, -0.6192, 0.7556, -0.2241, 0.7376, 0.02638, 0.7047, 0.9472, 0.7252, 0.9577, 0.7139, 0.9946, 0.7323, 0.9926, 0.7139, 0.9946, 0.7252, 0.9577, 0.7911, -0.8924, 0.8275, -0.8106, 0.76, -0.6116, 0.7281, 0.112, 0.7288, 0.2428, 0.7256, 0.2268, 0.6994, 0.853, 0.713, 0.8317, 0.709, 0.8731, 0.6702, 0.7962, 0.6857, 0.8283, 0.6714, 0.8705, 0.7232, 0.2232, 0.7201, 0.1664, 0.7215, 0.2716, 0.7123, 0.8873, 0.7241, 0.8538, 0.7252, 0.9577, 0.7543, 0.7759, 0.7601, 0.6911, 0.7744, 0.7709, 0.7301, 0.3125, 0.7351, 0.2425, 0.7284, 0.2394, 0.7358, 0.1274, 0.7281, 0.112, 0.7284, 0.2394, 0.7284, 0.2394, 0.7351, 0.2425, 0.7358, 0.1274, 0.7535, 0.9091, 0.735, 0.9034, 0.7574, 0.8161, 0.7281, 0.112, 0.7396, 0.2772, 0.7288, 0.2428, 0.656, 0.6717, 0.6707, 0.7304, 0.6502, 0.7263, 0.6596, -0.3114, 0.6856, -0.8129, 0.7215, -0.6192, 0.8315, -0.8942, 0.8275, -0.8106, 0.7911, -0.8924, 0.6675, 0.9341, 0.6523, 0.8831, 0.6714, 0.8705, 0.6714, 0.8705, 0.6915, 0.9092, 0.6675, 0.9341, 0.7123, 0.8873, 0.6915, 0.9092, 0.709, 0.8731, 0.7225, -0.972, 0.745, -1.024, 0.7767, -0.9657, 0.642, 0.8246, 0.6523, 0.8831, 0.639, 0.8736, 0.7911, -0.8924, 0.76, -0.6116, 0.7545, -0.8702, 0.7152, -0.8746, 0.7545, -0.8702, 0.76, -0.6116, 0.7535, 0.9091, 0.7323, 0.9926, 0.7252, 0.9577, 0.7396, 0.2772, 0.744, 0.3818, 0.7242, 0.3314, 0.6707, 0.7304, 0.6702, 0.7962, 0.6541, 0.7777, 0.7635, 0.8643, 0.7958, 0.8849, 0.8203, 0.9639, 0.6913, 0.7454, 0.6707, 0.7304, 0.6804, 0.5178, 0.7174, 0.144, 0.7196, 0.2233, 0.7201, 0.1664, 0.7284, 0.2394, 0.7232, 0.2232, 0.724, 0.3071, 0.6915, 0.9092, 0.7123, 0.8873, 0.7047, 0.9472, 0.7323, 0.9926, 0.7535, 0.9091, 0.7739, 0.9976, 0.7543, 0.7759, 0.74, 0.7981, 0.7458, 0.7262, 0.6856, -0.8129, 0.7152, -0.8746, 0.7215, -0.6192, 0.6596, -0.3114, 0.7215, -0.6192, 0.7067, -0.002386, 0.7376, 0.02638, 0.715, 0.2171, 0.7067, -0.002386, 0.7636, 0.3111, 0.7358, 0.1274, 0.7406, 0.3361, 0.7256, 0.2268, 0.7196, 0.2233, 0.7249, 0.1137, 0.6646, 1.012, 0.6299, 0.9502, 0.7139, 0.9946, 0.6982, 0.352, 0.7333, 0.6652, 0.6804, 0.5178, 0.8243, 0.5227, 0.824, 0.6316, 0.7873, 0.6923, 0.8237, 0.7177, 0.7977, 0.7634, 0.7873, 0.6923, 0.7873, 0.6923, 0.7756, 0.5131, 0.8243, 0.5227, 0.6982, 0.352, 0.7215, 0.3575, 0.7492, 0.5889, 0.7256, 0.2268, 0.7288, 0.2428, 0.7215, 0.2716, 0.7004, -0.9283, 0.7225, -0.972, 0.7152, -0.8746, 0.6666, -1.044, 0.6911, -1.039, 0.6853, -1.036, 0.7645, -1.033, 0.745, -1.024, 0.7131, -1.035, 0.7131, -1.035, 0.6853, -1.036, 0.6911, -1.039, 0.6258, 0.4199, 0.6253, 0.2627, 0.6674, 0.2013, 0.7574, 0.8161, 0.735, 0.9034, 0.7241, 0.8538, 0.7242, 0.3314, 0.724, 0.3071, 0.7396, 0.2772, 0.6278, 0.8897, 0.6523, 0.8831, 0.6299, 0.9502, 0.656, 0.6717, 0.628, 0.7291, 0.6258, 0.4199, 0.7067, -0.002386, 0.6589, 0.02652, 0.6596, -0.3114, 0.6244, -0.03468, 0.6596, -0.3114, 0.6589, 0.02652, 0.8271, -0.6317, 0.7556, -0.2241, 0.76, -0.6116, 0.8275, -0.8106, 0.8271, -0.6317, 0.76, -0.6116, 0.7556, -0.2241, 0.7215, -0.6192, 0.76, -0.6116, 0.8686, -0.9012, 0.8315, -0.8942, 1.014, -0.877, 0.5687, 0.8332, 0.5842, 0.8746, 0.5537, 0.8588, 0.8315, -0.8942, 0.8686, -0.9012, 0.8683, -0.8885, 0.5431, 0.8793, 0.5663, 0.8739, 0.5634, 0.9138, 0.5351, 0.2313, 0.5287, 0.372, 0.5093, 0.3507, 0.4641, 0.06802, 0.4499, -0.3477, 0.4953, 0.1475, 0.562, 0.7508, 0.5851, 0.8001, 0.5687, 0.8332, 0.4489, 0.8881, 0.49, 0.8232, 0.4829, 0.8702, 0.4953, 0.1475, 0.5093, 0.3507, 0.4861, 0.3236, 0.5351, 0.2313, 0.5522, 0.3635, 0.5287, 0.372, 0.4601, 0.698, 0.4732, 0.5217, 0.4882, 0.6996, 0.8248, 0.3894, 0.8866, 0.3236, 0.8736, 0.5217, 0.5714, 0.5245, 0.562, 0.7508, 0.5217, 0.7358, 0.53, 0.205, 0.5327, 0.1854, 0.5252, 0.1507, 0.54, 0.9976, 0.5491, 0.9518, 0.6299, 0.9502, 0.5982, 0.6749, 0.628, 0.7291, 0.6056, 0.7283, 0.5714, 0.5245, 0.6258, 0.4199, 0.5982, 0.6749, 0.627, 0.8448, 0.6272, 0.869, 0.6162, 0.8752, 0.5904, 0.03257, 0.6244, -0.03468, 0.6253, 0.2627, 0.6281, 0.7618, 0.6274, 0.7893, 0.6134, 0.8263, 0.5607, -0.8044, 0.6208, -0.8104, 0.623, -0.5623, 0.627, 0.8448, 0.6134, 0.8263, 0.6274, 0.7893, 0.4631, 0.9997, 0.5159, 0.9961, 0.54, 0.9976, 0.5491, 0.9518, 0.591, 0.937, 0.6299, 0.9502, 0.5245, 0.2625, 0.522, 0.1448, 0.5252, 0.1507, 0.5537, 0.8588, 0.5663, 0.8739, 0.5431, 0.8793, 0.4952, -0.2077, 0.5126, 0.04384, 0.4953, 0.1475, 0.5336, -0.8663, 0.5533, -0.8796, 0.5607, -0.8044, 0.6132, -0.877, 0.6208, -0.8104, 0.5607, -0.8044, 0.5269, 0.2569, 0.5261, 0.3379, 0.5286, 0.3078, 0.5164, 0.6746, 0.5217, 0.7358, 0.503, 0.7345, 0.5093, 0.3507, 0.5287, 0.372, 0.5181, 0.3665, 0.5, 0.5993, 0.5164, 0.6746, 0.5019, 0.6872, 0.5394, 0.8934, 0.5491, 0.9518, 0.5249, 0.9626, 0.4937, 0.7837, 0.49, 0.8232, 0.4727, 0.7774, 0.5126, 0.04384, 0.5351, 0.2313, 0.4953, 0.1475, 0.8271, -0.6317, 0.8957, -0.2077, 0.8503, -0.3477, 0.6056, 0.7283, 0.628, 0.7291, 0.6281, 0.7618, 0.8233, 0.7891, 0.8493, 0.7675, 0.8493, 0.8881, 0.4727, 0.7774, 0.49, 0.8232, 0.4489, 0.8881, 0.5337, 0.8096, 0.562, 0.7508, 0.5384, 0.8386, 0.562, 0.7508, 0.584, 0.7343, 0.5851, 0.8001, 0.4987, -0.8613, 0.4678, -0.8885, 0.4801, -0.9254, 0.4678, -0.8885, 0.4682, -0.9012, 0.4697, -0.9321, 0.4801, -0.9254, 0.4697, -0.9321, 0.4755, -0.9726, 0.5361, -0.9826, 0.56, -0.8955, 0.5688, -0.9825, 0.5688, -0.9825, 0.5273, -0.9632, 0.5352, -1.027, 0.4953, -1.029, 0.4755, -0.9726, 0.5361, -0.9826, 0.4755, -0.9726, 0.4697, -0.9321, 0.5361, -0.9826, 0.5688, -0.9825, 0.5458, -0.922, 0.5273, -0.9632, 0.493, 0.9146, 0.4829, 0.8702, 0.49, 0.8232, 0.5078, -1.015, 0.4806, -0.9603, 0.4755, -0.9726, 0.5688, -0.9825, 0.56, -0.8955, 0.5533, -0.8796, 0.522, 0.1448, 0.5105, 0.3003, 0.5143, 0.1529, 0.5533, -0.8796, 0.56, -0.8955, 0.5607, -0.8044, 0.623, -0.5623, 0.6244, -0.03468, 0.5883, -0.3046, 0.5309, 0.1347, 0.5305, 0.2621, 0.5252, 0.1507, 0.602, 0.7801, 0.6134, 0.8263, 0.5842, 0.8746, 0.4919, -0.5982, 0.5607, -0.8044, 0.5284, -0.6047, 0.5259, 0.3599, 0.5161, 0.4272, 0.5059, 0.3992, 0.5507, -1.035, 0.5361, -0.9826, 0.5688, -0.9825, 0.8503, -0.3477, 0.8262, -0.2853, 0.8271, -0.6317, 0.5287, 0.372, 0.5, 0.5993, 0.5161, 0.4272, 0.8262, -0.2853, 0.8503, -0.3477, 0.8255, 0.07243, 0.5161, 0.4272, 0.5, 0.5993, 0.4732, 0.5217, 0.5181, 0.3665, 0.5161, 0.4272, 0.5259, 0.3599, 0.4732, 0.5217, 0.4861, 0.3236, 0.5059, 0.3992, 0.8255, 0.07243, 0.8503, -0.3477, 0.8645, 0.06802, 0.5143, 0.1529, 0.5093, 0.3507, 0.515, 0.2642, 0.5273, -0.9632, 0.4801, -0.9254, 0.4806, -0.9603, 0.6134, 0.8263, 0.627, 0.8448, 0.6162, 0.8752, 0.493, 0.9146, 0.5138, 0.9097, 0.5249, 0.9626, 0.584, 0.7343, 0.6056, 0.7283, 0.602, 0.7801, 0.5286, 0.3078, 0.5261, 0.3379, 0.5213, 0.2756, 0.8833, 0.8702, 0.8934, 0.9146, 0.8203, 0.9639, 0.53, 0.205, 0.5286, 0.3078, 0.5305, 0.2621, 0.584, 0.7343, 0.5714, 0.5245, 0.5982, 0.6749, 0.5217, 0.2668, 0.5259, 0.3599, 0.5261, 0.3379, 0.5634, 0.9138, 0.591, 0.937, 0.5491, 0.9518, 0.8203, 0.9639, 0.8934, 0.9146, 0.8635, 0.9997, 0.5336, -0.8663, 0.4987, -0.8613, 0.5273, -0.9632, 0.5305, 0.2621, 0.5309, 0.1347, 0.5327, 0.1854, 0.5305, 0.2621, 0.5286, 0.3078, 0.5245, 0.2625, 0.5126, 0.04384, 0.5284, -0.6047, 0.5432, 0.01227, 0.5309, 0.1347, 0.5252, 0.1507, 0.5327, 0.1854, 0.4882, 0.6996, 0.5019, 0.6872, 0.503, 0.7345, 0.5261, 0.8611, 0.5431, 0.8793, 0.5394, 0.8934, 0.5337, 0.8096, 0.5384, 0.8386, 0.5261, 0.8611, 0.4937, 0.7837, 0.4882, 0.6996, 0.503, 0.7345, 0.5217, 0.7358, 0.562, 0.7508, 0.5337, 0.8096, 0.5537, 0.8588, 0.5842, 0.8746, 0.5663, 0.8739, 0.562, 0.7508, 0.5687, 0.8332, 0.5384, 0.8386, 0.5842, 0.8746, 0.6134, 0.8263, 0.6038, 0.8858, 0.6272, 0.869, 0.6278, 0.8897, 0.6162, 0.8752, 0.4682, -0.9012, 0.6132, -0.877, 0.56, -0.8955, 0.5687, 0.8332, 0.5537, 0.8588, 0.5384, 0.8386, 0.5059, 0.3992, 0.4861, 0.3236, 0.5143, 0.1529, 0.5217, 0.7358, 0.5337, 0.8096, 0.5261, 0.8611, 0.8645, 0.06802, 0.8252, 0.2352, 0.8255, 0.07243, 0.8493, 0.8881, 0.8203, 0.9639, 0.8227, 0.8767, 0.6646, 1.012, 0.8635, 0.9997, 0.54, 0.9976, 0.8248, 0.3894, 0.8252, 0.2352, 0.8645, 0.06802, 0.5093, 0.3507, 0.5181, 0.3665, 0.515, 0.2642, 0.8248, 0.3894, 0.8736, 0.5217, 0.8243, 0.5227, 0.5714, 0.5245, 0.5217, 0.7358, 0.5164, 0.6746, 0.4601, 0.698, 0.4727, 0.7774, 0.4489, 0.7675, 0.8237, 0.7177, 0.824, 0.6316, 0.8605, 0.698, 0.8237, 0.7177, 0.8493, 0.7675, 0.8233, 0.7891, 0.5522, 0.3635, 0.5164, 0.6746, 0.5, 0.5993, 0.5904, 0.03257, 0.6253, 0.2627, 0.5827, 0.208, 0.6281, 0.7618, 0.6134, 0.8263, 0.602, 0.7801, 0.5607, -0.8044, 0.623, -0.5623, 0.5883, -0.3046, 0.6278, 0.8897, 0.6038, 0.8858, 0.6162, 0.8752, 0.627, 0.8448, 0.6274, 0.7893, 0.6272, 0.8349, 0.8167, 1.004, 0.8635, 0.9997, 0.6646, 1.012, 0.8167, 1.004, 0.8203, 0.9639, 0.8635, 0.9997, 0.4499, -0.3477, 0.4952, -0.2077, 0.4953, 0.1475, 0.5261, 0.8611, 0.5089, 0.8059, 0.5217, 0.7358, 0.6132, -0.877, 0.5607, -0.8044, 0.56, -0.8955, 0.5164, 0.6746, 0.503, 0.7345, 0.5019, 0.6872, 0.8958, 0.1475, 0.8248, 0.3894, 0.8645, 0.06802, 0.5, 0.5993, 0.5019, 0.6872, 0.4882, 0.6996, 0.5089, 0.8059, 0.5261, 0.8611, 0.49, 0.8232, 0.5217, 0.7358, 0.5089, 0.8059, 0.503, 0.7345, 0.6056, 0.7283, 0.6281, 0.7618, 0.602, 0.7801, 0.8233, 0.7891, 0.8493, 0.8881, 0.8227, 0.8767, 0.4727, 0.7774, 0.4489, 0.8881, 0.4489, 0.7675, 0.5458, -0.922, 0.5533, -0.8796, 0.5336, -0.8663, 0.4987, -0.8613, 0.4801, -0.9254, 0.5273, -0.9632, 0.4678, -0.8885, 0.4697, -0.9321, 0.4801, -0.9254, 0.4801, -0.9254, 0.4755, -0.9726, 0.4806, -0.9603, 0.56, -0.8955, 0.5361, -0.9826, 0.4682, -0.9012, 0.4697, -0.9321, 0.4682, -0.9012, 0.5361, -0.9826, 0.5688, -0.9825, 0.5352, -1.027, 0.5593, -1.029, 0.4953, -1.029, 0.5361, -0.9826, 0.5507, -1.035, 0.4953, -1.029, 0.5507, -1.035, 0.5352, -1.027, 0.5078, -1.015, 0.4755, -0.9726, 0.4953, -1.029, 0.5273, -0.9632, 0.5078, -1.015, 0.5352, -1.027, 0.5688, -0.9825, 0.5593, -1.029, 0.5751, -1.039, 0.5688, -0.9825, 0.5533, -0.8796, 0.5458, -0.922, 0.5261, 0.8611, 0.5384, 0.8386, 0.5431, 0.8793, 0.6258, 0.4199, 0.5714, 0.5245, 0.5827, 0.208, 0.602, 0.7801, 0.5842, 0.8746, 0.5851, 0.8001, 0.5507, -1.035, 0.5688, -0.9825, 0.5751, -1.039, 0.5287, 0.372, 0.5161, 0.4272, 0.5181, 0.3665, 0.8866, 0.3236, 0.8248, 0.3894, 0.8958, 0.1475, 0.5161, 0.4272, 0.4732, 0.5217, 0.5059, 0.3992, 0.5217, 0.2668, 0.5199, 0.3353, 0.5259, 0.3599, 0.5181, 0.3665, 0.5259, 0.3599, 0.5199, 0.3353, 0.5105, 0.3003, 0.5059, 0.3992, 0.5143, 0.1529, 0.515, 0.2642, 0.5181, 0.3665, 0.5199, 0.3353, 0.5261, 0.3379, 0.5105, 0.3003, 0.5213, 0.2756, 0.591, 0.937, 0.6038, 0.8858, 0.6299, 0.9502, 0.5663, 0.8739, 0.5842, 0.8746, 0.5634, 0.9138, 0.4937, 0.7837, 0.5089, 0.8059, 0.49, 0.8232, 0.5432, 0.01227, 0.5904, 0.03257, 0.5351, 0.2313, 0.53, 0.205, 0.5252, 0.1507, 0.5269, 0.2569, 0.522, 0.1448, 0.5269, 0.2569, 0.5252, 0.1507, 0.5351, 0.2313, 0.5093, 0.3507, 0.4953, 0.1475, 0.5, 0.5993, 0.4882, 0.6996, 0.4732, 0.5217, 0.4601, 0.698, 0.4882, 0.6996, 0.4727, 0.7774, 0.5904, 0.03257, 0.5827, 0.208, 0.5351, 0.2313, 0.5522, 0.3635, 0.5827, 0.208, 0.5714, 0.5245, 0.5827, 0.208, 0.5522, 0.3635, 0.5351, 0.2313, 0.5269, 0.2569, 0.522, 0.1448, 0.5217, 0.2668, 0.5284, -0.6047, 0.5126, 0.04384, 0.4952, -0.2077, 0.5491, 0.9518, 0.54, 0.9976, 0.5249, 0.9626, 0.5159, 0.9961, 0.5249, 0.9626, 0.54, 0.9976, 0.8683, -0.8885, 0.8924, -0.5982, 0.8275, -0.8106, 0.522, 0.1448, 0.5245, 0.2625, 0.5213, 0.2756, 0.5537, 0.8588, 0.5431, 0.8793, 0.5384, 0.8386, 0.5851, 0.8001, 0.5842, 0.8746, 0.5687, 0.8332, 0.5269, 0.2569, 0.5286, 0.3078, 0.53, 0.205, 0.4937, 0.7837, 0.4727, 0.7774, 0.4882, 0.6996, 0.5199, 0.3353, 0.5217, 0.2668, 0.515, 0.2642, 0.5143, 0.1529, 0.5217, 0.2668, 0.522, 0.1448, 0.5217, 0.2668, 0.5143, 0.1529, 0.515, 0.2642, 0.493, 0.9146, 0.49, 0.8232, 0.5138, 0.9097, 0.522, 0.1448, 0.5213, 0.2756, 0.5105, 0.3003, 0.5982, 0.6749, 0.6056, 0.7283, 0.584, 0.7343, 0.5883, -0.3046, 0.5284, -0.6047, 0.5607, -0.8044, 0.8315, -0.8942, 0.8683, -0.8885, 0.8275, -0.8106, 0.591, 0.937, 0.5842, 0.8746, 0.6038, 0.8858, 0.5842, 0.8746, 0.591, 0.937, 0.5634, 0.9138, 0.5394, 0.8934, 0.5431, 0.8793, 0.5634, 0.9138, 0.5273, -0.9632, 0.4806, -0.9603, 0.5078, -1.015, 0.6134, 0.8263, 0.6162, 0.8752, 0.6038, 0.8858, 0.4678, -0.8885, 0.4987, -0.8613, 0.4919, -0.5982, 0.5336, -0.8663, 0.4919, -0.5982, 0.4987, -0.8613, 0.493, 0.9146, 0.5249, 0.9626, 0.5159, 0.9961, 0.5105, 0.3003, 0.5259, 0.3599, 0.5059, 0.3992, 0.584, 0.7343, 0.602, 0.7801, 0.5851, 0.8001, 0.8833, 0.8702, 0.8203, 0.9639, 0.8493, 0.8881, 0.562, 0.7508, 0.5714, 0.5245, 0.584, 0.7343, 0.5327, 0.1854, 0.53, 0.205, 0.5305, 0.2621, 0.5217, 0.2668, 0.5261, 0.3379, 0.5269, 0.2569, 0.5634, 0.9138, 0.5491, 0.9518, 0.5394, 0.8934, 0.5159, 0.9961, 0.4631, 0.9997, 0.493, 0.9146, 0.4937, 0.7837, 0.503, 0.7345, 0.5089, 0.8059, 0.5336, -0.8663, 0.5607, -0.8044, 0.4919, -0.5982, 0.5883, -0.3046, 0.5432, 0.01227, 0.5284, -0.6047, 0.5126, 0.04384, 0.5432, 0.01227, 0.5351, 0.2313, 0.4861, 0.3236, 0.5093, 0.3507, 0.5143, 0.1529, 0.5245, 0.2625, 0.5252, 0.1507, 0.5305, 0.2621, 0.6646, 1.012, 0.54, 0.9976, 0.6299, 0.9502, 0.5522, 0.3635, 0.5714, 0.5245, 0.5164, 0.6746, 0.8243, 0.5227, 0.8605, 0.698, 0.824, 0.6316, 0.8237, 0.7177, 0.8605, 0.698, 0.8493, 0.7675, 0.8605, 0.698, 0.8243, 0.5227, 0.8736, 0.5217, 0.5522, 0.3635, 0.5, 0.5993, 0.5287, 0.372, 0.5245, 0.2625, 0.5286, 0.3078, 0.5213, 0.2756, 0.5458, -0.922, 0.5336, -0.8663, 0.5273, -0.9632, 0.5751, -1.039, 0.5593, -1.029, 0.5507, -1.035, 0.4953, -1.029, 0.5352, -1.027, 0.5078, -1.015, 0.5352, -1.027, 0.5507, -1.035, 0.5593, -1.029, 0.6258, 0.4199, 0.5827, 0.208, 0.6253, 0.2627, 0.49, 0.8232, 0.5261, 0.8611, 0.5138, 0.9097, 0.5259, 0.3599, 0.5105, 0.3003, 0.5261, 0.3379, 0.6278, 0.8897, 0.6299, 0.9502, 0.6038, 0.8858, 0.5982, 0.6749, 0.6258, 0.4199, 0.628, 0.7291, 0.5432, 0.01227, 0.5883, -0.3046, 0.5904, 0.03257, 0.6244, -0.03468, 0.5904, 0.03257, 0.5883, -0.3046, 0.8271, -0.6317, 0.8924, -0.5982, 0.8957, -0.2077, 0.8275, -0.8106, 0.8924, -0.5982, 0.8271, -0.6317, 0.4952, -0.2077, 0.4919, -0.5982, 0.5284, -0.6047])
me_icosphere.materials.append(mat_white_dark)
me_icosphere.materials.append(mat_brown_dark)
me_icosphere.materials.append(mat_gray)
me_icosphere.materials.append(mat_white_light)
me_icosphere.materials.append(mat_black)
me_icosphere.use_remesh_preserve_volume = False
me_icosphere.use_remesh_preserve_attributes = False
me_icosphere.use_mirror_vertex_groups = False
me_icosphere.update()
arm_armature = bpy.data.armatures.new('Armature')  # bones are not reproduced

# ---- objects
ob_icosphere = bpy.data.objects.new('Icosphere', me_icosphere)
ob_armature = bpy.data.objects.new('Armature', arm_armature)

# ---- transforms, parenting, visibility, modifiers, constraints
ob_icosphere.parent = ob_armature
ob_icosphere.matrix_parent_inverse = Matrix(((0.596, 0.0, 0.0, -0.008218), (0.0, 0.596, 0.0, 0.1817), (0.0, 0.0, 0.596, -1.955), (0.0, 0.0, 0.0, 1.0)))
ob_icosphere.location = (0.0, -1.705e-07, 1.269)
ob_icosphere.lineart.crease_threshold = 0.0
_vg = ob_icosphere.vertex_groups.new(name='Group')
ob_armature.location = (0.01379, -0.3048, 3.281)
ob_armature.scale = (1.678, 1.678, 1.678)
ob_armature.lineart.crease_threshold = 0.0

# ---- collection membership
col_collection_1.objects.link(ob_icosphere)
col_collection_5.objects.link(ob_armature)

# ---- scene / render settings (as saved in the file)
scene.frame_start = 1; scene.frame_end = 250; scene.frame_set(1)
scene.render.engine = 'BLENDER_EEVEE_NEXT'
scene.render.resolution_percentage = 50
scene.render.dither_intensity = 0.0
scene.cycles.use_denoising = False
scene.cycles.samples = 128
scene.cycles.sampling_pattern = 'TABULATED_SOBOL'
scene.cycles.light_sampling_threshold = 0.0
scene.cycles.use_adaptive_sampling = False
scene.cycles.use_light_tree = False
scene.cycles.blur_glossy = 0.0
scene.cycles.sample_clamp_indirect = 0.0
scene.view_settings.view_transform = 'Standard'
bpy.context.view_layer.update()

# ---- added for rendering (the .blend has no active camera and no usable light): camera, sun
cam_auto = bpy.data.cameras.new('AutoCamera')
cam_auto.lens = 50.0
cam_auto.sensor_width = 36.0
cam_auto.clip_end = 1000.0
ob_auto_camera = bpy.data.objects.new('AutoCamera', cam_auto)
scene.collection.objects.link(ob_auto_camera)
ob_auto_camera.location = (15.7271, -19.192, 12.8451)
ob_auto_camera.rotation_euler = (1.09748, -7.21219e-08, 0.694738)
scene.camera = ob_auto_camera
light_auto_sun = bpy.data.lights.new('AutoSun', 'SUN')
light_auto_sun.energy = 3.0
light_auto_sun.angle = 0.0523599
ob_auto_sun = bpy.data.objects.new('AutoSun', light_auto_sun)
scene.collection.objects.link(ob_auto_sun)
ob_auto_sun.rotation_euler = (0.872665, 0.174533, 0.523599)
bpy.context.view_layer.update()
